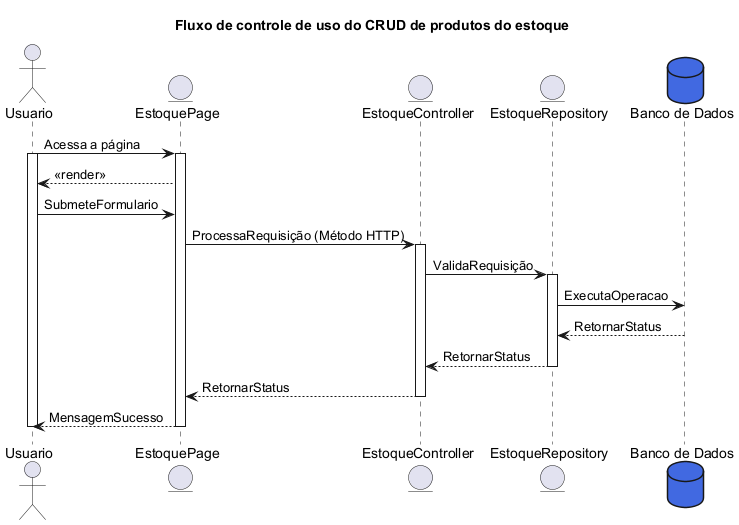

The diagram above was rendered by PlantUML. Its source (embedded in the PNG):
@startuml

title "Fluxo de controle de uso do CRUD de produtos do estoque"


<style>
    database {
        backgroundColor: RoyalBlue;
    }
</style>

actor "Usuario" as usr

entity "EstoquePage" as estqP
entity "EstoqueController" as estqC
entity "EstoqueRepository" as estqR

database "Banco de Dados" as db


usr -> estqP: Acessa a página
activate usr
activate estqP
usr <--  estqP: <<render>>

usr -> estqP: SubmeteFormulario
estqP -> estqC: ProcessaRequisição (Método HTTP)
activate estqC
estqC -> estqR: ValidaRequisição
activate estqR
estqR -> db: ExecutaOperacao
estqR <-- db: RetornarStatus
estqC <-- estqR: RetornarStatus
deactivate estqR
estqP <-- estqC: RetornarStatus
deactivate estqC

estqP --> usr: MensagemSucesso

deactivate usr
deactivate estqP

@enduml